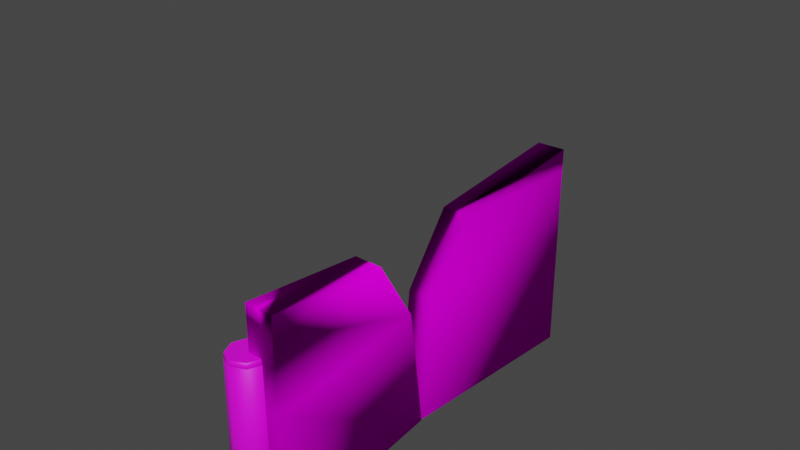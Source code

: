 # Source: gate_door_BLD.blend  (saved by Blender 3.2.14; exported with 4.5.12 LTS)
import bpy
from mathutils import Matrix  # noqa: F401  (used for matrix-valued properties, if any)

bpy.ops.wm.read_factory_settings(use_empty=True)
scene = bpy.context.scene
scene.name = 'Scene'

# ---- collections
col_ebcastdoor = bpy.data.collections.new('EBCASTDOOR'); scene.collection.children.link(col_ebcastdoor)

# ---- images (referenced by path relative to the original .blend; pixels are not part of the script)
import os
ASSET_DIR = os.environ.get("B2B_ASSET_DIR", "")  # directory of the original .blend (textures are referenced by path, not embedded)
HERE = os.path.dirname(os.path.abspath(__file__))  # packed textures are extracted next to this script under _unpacked/

def load_image(name, relpath, width, height, colorspace="sRGB"):
    """Load a texture the original file referenced (path relative to the .blend, or extracted next to this script)."""
    p = next((c for c in (os.path.join(HERE, relpath), os.path.join(ASSET_DIR, relpath)) if relpath and os.path.exists(c)), "")
    if p:
        img = bpy.data.images.load(p, check_existing=True)
        img.name = name
    else:  # same state as the original file: an image datablock whose file is absent (Cycles renders it pink)
        img = bpy.data.images.new(name, width, height)
        img.source = "FILE"
        img.filepath = "//" + (relpath or name)
    img.colorspace_settings.name = colorspace
    return img
img_ebcastdoor_tga_001 = load_image('ebcastdoor.tga.001', 'ebcastdoor.tga', 1024, 1024, 'sRGB')
img_ebrivcast_tga = load_image('ebrivcast.tga', 'ebrivcast.tga', 1024, 1024, 'sRGB')

# ---- materials (node trees are filled in below, after node groups)
mat_door = bpy.data.materials.new('DOOR')
mat_door.use_transparent_shadow = False
mat_material = bpy.data.materials.new('Material')
mat_material.use_transparent_shadow = False

# ---- material node trees
mat_door.use_nodes = True; mat_door.node_tree.nodes.clear()
_N = mat_door.node_tree.nodes; _L = mat_door.node_tree.links
n0 = _N.new('ShaderNodeOutputMaterial'); n0.name = 'Material Output'; n0.location = (300, 300)
n1 = _N.new('ShaderNodeBsdfPrincipled'); n1.name = 'Principled BSDF'; n1.location = (10, 300)
n1.distribution = 'GGX'
n1.subsurface_method = 'RANDOM_WALK_SKIN'
n1.inputs[3].default_value = 1.45
n1.inputs[13].default_value = 0.0
n1.inputs[27].default_value = (0.0, 0.0, 0.0, 1.0)
n1.inputs[28].default_value = 1.0
n2 = _N.new('ShaderNodeTexImage'); n2.name = 'Image Texture'; n2.location = (-280, 280)
n2.image = img_ebcastdoor_tga_001
_L.new(n1.outputs[0], n0.inputs[0])
_L.new(n2.outputs[0], n1.inputs[0])
n0.is_active_output = True
mat_material.use_nodes = True; mat_material.node_tree.nodes.clear()
_N = mat_material.node_tree.nodes; _L = mat_material.node_tree.links
n0 = _N.new('ShaderNodeBsdfPrincipled'); n0.name = 'Principled BSDF'; n0.location = (10, 300)
n0.distribution = 'GGX'
n0.subsurface_method = 'RANDOM_WALK_SKIN'
n0.inputs[3].default_value = 1.45
n0.inputs[27].default_value = (0.0, 0.0, 0.0, 1.0)
n0.inputs[28].default_value = 1.0
n1 = _N.new('ShaderNodeOutputMaterial'); n1.name = 'Material Output'; n1.location = (300, 300)
n2 = _N.new('ShaderNodeTexImage'); n2.name = 'Image Texture'; n2.location = (-280, 280)
n2.image = img_ebrivcast_tga
_L.new(n0.outputs[0], n1.inputs[0])
_L.new(n2.outputs[0], n0.inputs[0])
n1.is_active_output = True

# ---- world
world_world = bpy.data.worlds.new('World'); scene.world = world_world
world_world.use_nodes = True; world_world.node_tree.nodes.clear()
_N = world_world.node_tree.nodes; _L = world_world.node_tree.links
n0 = _N.new('ShaderNodeOutputWorld'); n0.name = 'World Output'; n0.location = (300, 300)
n1 = _N.new('ShaderNodeBackground'); n1.name = 'Background'; n1.location = (10, 300)
n1.inputs[0].default_value = (0.05088, 0.05088, 0.05088, 1.0)
_L.new(n1.outputs[0], n0.inputs[0])
n0.is_active_output = True
world_world.color = (0.05088, 0.05088, 0.05088)
world_world.use_sun_shadow = False
world_world.sun_shadow_jitter_overblur = 0.0

# ---- meshes
me_doorl = bpy.data.meshes.new('DOORL')
me_doorl.from_pydata([(4.246, 0.05704, -0.001177), (0.3358, 57.74, -0.001177), (8.679, 58.01, -0.001177), (-4.097, -0.2124, -0.001177), (4.123, 4.708, 36.45), (8.679, 58.01, 36.45), (8.679, 58.01, 56.77), (0.3358, 57.74, 56.77), (0.3358, 57.74, 36.45), (-4.22, 4.438, 36.45), (-3.121, 17.66, 56.77), (8.678, 58.04, 63.45), (5.222, 17.93, 56.77), (0.335, 57.77, 63.45), (8.548, 57.8, 21.8), (9.304, 57.78, 21.74), (9.877, 57.76, 21.79)], [], [(3, 1, 0), (0, 1, 2), (2, 5, 0), (0, 5, 4), (1, 8, 2), (2, 8, 5), (3, 9, 1), (1, 9, 8), (0, 4, 3), (3, 4, 9), (5, 6, 4), (4, 6, 12), (12, 6, 11), (8, 7, 5), (5, 7, 6), (11, 6, 13), (13, 6, 7), (9, 10, 8), (8, 10, 7), (7, 10, 13), (4, 12, 9), (9, 12, 10), (12, 11, 10), (10, 11, 13), (16, 14, 15)])
me_doorl.polygons.foreach_set('use_smooth', [True] * 25)
_uv = me_doorl.uv_layers.new(name='UVMap')
_uv.uv.foreach_set('vector', [0.02575, 0.0122, 0.03008, 0.3964, 0.1072, 0.0186, 0.1072, 0.0186, 0.03008, 0.3964, 0.1116, 0.4028, 0.9889, 0.01537, 0.9889, 0.577, 0.2638, 0.01537, 0.2638, 0.01537, 0.9889, 0.577, 0.3208, 0.5751, 0.02411, 0.4252, 0.0279, 0.7493, 0.106, 0.4247, 0.106, 0.4247, 0.0279, 0.7493, 0.1098, 0.7487, 0.2638, 0.01537, 0.3208, 0.5751, 0.9889, 0.01537, 0.9889, 0.01537, 0.3208, 0.5751, 0.9889, 0.577, 0.1605, 0.4837, 0.1643, 0.8078, 0.2424, 0.4831, 0.2424, 0.4831, 0.1643, 0.8078, 0.2462, 0.8072, 0.9889, 0.577, 0.9889, 0.8902, 0.3208, 0.5751, 0.3208, 0.5751, 0.9889, 0.8902, 0.4837, 0.7964, 0.4837, 0.7964, 0.9889, 0.8902, 0.9893, 0.9931, 0.0279, 0.7493, 0.03002, 0.93, 0.1098, 0.7487, 0.1098, 0.7487, 0.03002, 0.93, 0.112, 0.9295, 0.1126, 0.9888, 0.112, 0.9295, 0.03072, 0.9894, 0.03072, 0.9894, 0.112, 0.9295, 0.03002, 0.93, 0.3208, 0.5751, 0.4837, 0.7964, 0.9889, 0.577, 0.9889, 0.577, 0.4837, 0.7964, 0.9889, 0.8902, 0.9889, 0.8902, 0.4837, 0.7964, 0.9893, 0.9931, 0.1643, 0.8078, 0.1522, 0.9886, 0.2462, 0.8072, 0.2462, 0.8072, 0.1522, 0.9886, 0.2341, 0.988, 0.1576, 0.1881, 0.1577, 0.4542, 0.2389, 0.1805, 0.2389, 0.1805, 0.1577, 0.4542, 0.239, 0.4467, 0.5013, 1.0, 0.4983, 0.0, 0.5, 0.5686])
me_doorl.materials.append(mat_door)
me_doorl.update()
me_doorl.normals_split_custom_set([tuple(v) for v in zip(*[iter([-0.5838, -0.6075, -0.5386, -0.5612, 0.5843, -0.5862, 0.5518, -0.6275, -0.5493, 0.5518, -0.6275, -0.5493, -0.5612, 0.5843, -0.5862, 0.5927, 0.5671, -0.5719, 0.5927, 0.5671, -0.5719, 0.8745, 0.3754, -0.3071, 0.5518, -0.6275, -0.5493, 0.5518, -0.6275, -0.5493, 0.8745, 0.3754, -0.3071, 0.6288, -0.7643, -0.143, -0.5612, 0.5843, -0.5862, -0.5903, 0.7155, -0.3735, 0.5927, 0.5671, -0.5719, 0.5927, 0.5671, -0.5719, -0.5903, 0.7155, -0.3735, 0.8745, 0.3754, -0.3071, -0.5838, -0.6075, -0.5386, -0.9224, -0.3852, -0.02848, -0.5612, 0.5843, -0.5862, -0.5612, 0.5843, -0.5862, -0.9224, -0.3852, -0.02848, -0.5903, 0.7155, -0.3735, 0.5518, -0.6275, -0.5493, 0.6288, -0.7643, -0.143, -0.5838, -0.6075, -0.5386, -0.5838, -0.6075, -0.5386, 0.6288, -0.7643, -0.143, -0.9224, -0.3852, -0.02848, 0.8745, 0.3754, -0.3071, 0.8512, -0.2721, -0.4488, 0.6288, -0.7643, -0.143, 0.6288, -0.7643, -0.143, 0.8512, -0.2721, -0.4488, 0.4543, -0.8594, -0.2344, 0.4543, -0.8594, -0.2344, 0.8512, -0.2721, -0.4488, 0.5469, 0.401, -0.7349, -0.5903, 0.7155, -0.3735, -0.3019, 0.6347, -0.7114, 0.8745, 0.3754, -0.3071, 0.8745, 0.3754, -0.3071, -0.3019, 0.6347, -0.7114, 0.8512, -0.2721, -0.4488, 0.5469, 0.401, -0.7349, 0.8512, -0.2721, -0.4488, -0.4347, 0.5872, 0.6828, -0.4347, 0.5872, 0.6828, 0.8512, -0.2721, -0.4488, -0.3019, 0.6347, -0.7114, -0.9224, -0.3852, -0.02848, -0.7438, 0.6, 0.2946, -0.5903, 0.7155, -0.3735, -0.5903, 0.7155, -0.3735, -0.7438, 0.6, 0.2946, -0.3019, 0.6347, -0.7114, -0.3019, 0.6347, -0.7114, -0.7438, 0.6, 0.2946, -0.4347, 0.5872, 0.6828, 0.6288, -0.7643, -0.143, 0.4543, -0.8594, -0.2344, -0.9224, -0.3852, -0.02848, -0.9224, -0.3852, -0.02848, 0.4543, -0.8594, -0.2344, -0.7438, 0.6, 0.2946, 0.4543, -0.8594, -0.2344, 0.5469, 0.401, -0.7349, -0.7438, 0.6, 0.2946, -0.7438, 0.6, 0.2946, 0.5469, 0.401, -0.7349, -0.4347, 0.5872, 0.6828, -0.04302, -0.8276, -0.5597, -0.03644, -0.9057, -0.4223, -0.03097, -0.9995, 0.002017])] * 3)])
me_doorr = bpy.data.meshes.new('DOORR')
me_doorr.from_pydata([(0.7166, -58.25, -0.003507), (9.06, -58.48, 36.44), (9.06, -58.48, -0.003506), (0.7166, -58.25, 36.44), (-3.973, -0.3273, -0.003508), (4.269, -5.203, 36.44), (4.371, -0.5515, -0.003507), (9.06, -58.48, 56.77), (0.7166, -58.25, 56.77), (-4.075, -4.979, 36.44), (0.7159, -58.28, 63.45), (-2.918, -18.2, 56.77), (9.06, -58.51, 63.45), (5.426, -18.42, 56.77)], [], [(2, 0, 6), (6, 0, 4), (5, 1, 6), (6, 1, 2), (1, 3, 2), (2, 3, 0), (3, 9, 0), (0, 9, 4), (9, 5, 4), (4, 5, 6), (1, 5, 7), (7, 5, 13), (7, 13, 12), (3, 1, 8), (8, 1, 7), (8, 7, 10), (10, 7, 12), (9, 3, 11), (11, 3, 8), (11, 8, 10), (11, 13, 9), (9, 13, 5), (10, 12, 11), (11, 12, 13)])
me_doorr.polygons.foreach_set('use_smooth', [True] * 24)
_uv = me_doorr.uv_layers.new(name='UVMap')
_uv.uv.foreach_set('vector', [0.1116, 0.4028, 0.03008, 0.3964, 0.1072, 0.0186, 0.1072, 0.0186, 0.03008, 0.3964, 0.02575, 0.0122, 0.3208, 0.5751, 0.9889, 0.577, 0.2638, 0.01537, 0.2638, 0.01537, 0.9889, 0.577, 0.9889, 0.01537, 0.1098, 0.7487, 0.0279, 0.7493, 0.106, 0.4247, 0.106, 0.4247, 0.0279, 0.7493, 0.02411, 0.4252, 0.9889, 0.577, 0.3208, 0.5751, 0.9889, 0.01537, 0.9889, 0.01537, 0.3208, 0.5751, 0.2638, 0.01537, 0.2462, 0.8072, 0.1643, 0.8078, 0.2424, 0.4831, 0.2424, 0.4831, 0.1643, 0.8078, 0.1605, 0.4837, 0.9889, 0.577, 0.3208, 0.5751, 0.9889, 0.8902, 0.9889, 0.8902, 0.3208, 0.5751, 0.4837, 0.7964, 0.9889, 0.8902, 0.4837, 0.7964, 0.9893, 0.9931, 0.0279, 0.7493, 0.1098, 0.7487, 0.03002, 0.93, 0.03002, 0.93, 0.1098, 0.7487, 0.112, 0.9295, 0.03002, 0.93, 0.112, 0.9295, 0.03072, 0.9894, 0.03072, 0.9894, 0.112, 0.9295, 0.1126, 0.9888, 0.3208, 0.5751, 0.9889, 0.577, 0.4837, 0.7964, 0.4837, 0.7964, 0.9889, 0.577, 0.9889, 0.8902, 0.4837, 0.7964, 0.9889, 0.8902, 0.9893, 0.9931, 0.2341, 0.988, 0.1522, 0.9886, 0.2462, 0.8072, 0.2462, 0.8072, 0.1522, 0.9886, 0.1643, 0.8078, 0.239, 0.4467, 0.1577, 0.4542, 0.2389, 0.1805, 0.2389, 0.1805, 0.1577, 0.4542, 0.1576, 0.1881])
me_doorr.materials.append(mat_door)
me_doorr.update()
me_doorr.normals_split_custom_set([tuple(v) for v in zip(*[iter([0.5955, -0.5642, -0.5719, -0.5583, -0.5871, -0.5862, 0.5553, 0.6243, -0.5495, 0.5553, 0.6243, -0.5495, -0.5583, -0.5871, -0.5862, -0.5868, 0.6046, -0.5387, 0.8556, 0.4019, 0.3263, 0.8764, -0.3711, -0.307, 0.5553, 0.6243, -0.5495, 0.5553, 0.6243, -0.5495, 0.8764, -0.3711, -0.307, 0.5955, -0.5642, -0.5719, 0.8764, -0.3711, -0.307, -0.5868, -0.7184, -0.3736, 0.5955, -0.5642, -0.5719, 0.5955, -0.5642, -0.5719, -0.5868, -0.7184, -0.3736, -0.5583, -0.5871, -0.5862, -0.5868, -0.7184, -0.3736, -0.9243, 0.3807, -0.0285, -0.5583, -0.5871, -0.5862, -0.5583, -0.5871, -0.5862, -0.9243, 0.3807, -0.0285, -0.5868, 0.6046, -0.5387, -0.9243, 0.3807, -0.0285, 0.8556, 0.4019, 0.3263, -0.5868, 0.6046, -0.5387, -0.5868, 0.6046, -0.5387, 0.8556, 0.4019, 0.3263, 0.5553, 0.6243, -0.5495, 0.8764, -0.3711, -0.307, 0.8556, 0.4019, 0.3263, 0.3143, -0.2945, -0.9025, 0.3143, -0.2945, -0.9025, 0.8556, 0.4019, 0.3263, 0.6268, -0.5254, 0.5754, 0.3143, -0.2945, -0.9025, 0.6268, -0.5254, 0.5754, 0.8272, 0.5111, -0.2335, -0.5868, -0.7184, -0.3736, 0.8764, -0.3711, -0.307, -0.4574, -0.4869, -0.7441, -0.4574, -0.4869, -0.7441, 0.8764, -0.3711, -0.307, 0.3143, -0.2945, -0.9025, -0.4574, -0.4869, -0.7441, 0.3143, -0.2945, -0.9025, -0.6044, -0.5986, 0.5258, -0.6044, -0.5986, 0.5258, 0.3143, -0.2945, -0.9025, 0.8272, 0.5111, -0.2335, -0.9243, 0.3807, -0.0285, -0.5868, -0.7184, -0.3736, -0.5042, 0.801, -0.3228, -0.5042, 0.801, -0.3228, -0.5868, -0.7184, -0.3736, -0.4574, -0.4869, -0.7441, -0.5042, 0.801, -0.3228, -0.4574, -0.4869, -0.7441, -0.6044, -0.5986, 0.5258, -0.5042, 0.801, -0.3228, 0.6268, -0.5254, 0.5754, -0.9243, 0.3807, -0.0285, -0.9243, 0.3807, -0.0285, 0.6268, -0.5254, 0.5754, 0.8556, 0.4019, 0.3263, -0.6044, -0.5986, 0.5258, 0.8272, 0.5111, -0.2335, -0.5042, 0.801, -0.3228, -0.5042, 0.801, -0.3228, 0.8272, 0.5111, -0.2335, 0.6268, -0.5254, 0.5754])] * 3)])
me_gate_up_l = bpy.data.meshes.new('GATE_UP_L')
me_gate_up_l.from_pydata([(-3.775, -54.39, 50.38), (-5.533, -58.01, 48.89), (-5.272, -58.01, 50.38), (-3.959, -54.21, 48.89), (-0.1591, -52.89, 50.38), (-0.1591, -52.63, 48.89), (3.456, -54.39, 50.38), (3.641, -54.21, 48.89), (4.954, -58.01, 50.38), (5.215, -58.01, 48.89), (3.456, -61.62, 50.38), (3.641, -61.81, 48.89), (-0.1591, -63.12, 50.38), (-0.1591, -63.38, 48.89), (-3.775, -61.62, 50.38), (-3.959, -61.81, 48.89), (-5.272, -58.01, 50.38), (-5.533, -58.01, 48.89), (-3.959, -54.21, 48.89), (-5.975, -58.01, 11.45), (-5.533, -58.01, 48.89), (-4.272, -53.89, 11.45), (-0.1591, -52.63, 48.89), (-0.1591, -52.19, 11.45), (3.641, -54.21, 48.89), (3.954, -53.89, 11.45), (5.215, -58.01, 48.89), (5.657, -58.01, 11.45), (3.641, -61.81, 48.89), (3.954, -62.12, 11.45), (-0.1591, -63.38, 48.89), (-0.1591, -63.82, 11.45), (-3.959, -61.81, 48.89), (-4.272, -62.12, 11.45), (-5.533, -58.01, 48.89), (-5.975, -58.01, 11.45), (-4.272, -53.89, 11.45), (-6.201, -58.01, 10.71), (-5.975, -58.01, 11.45), (-4.431, -53.73, 10.71), (-0.1591, -52.19, 11.45), (-0.1591, -51.96, 10.71), (3.954, -53.89, 11.45), (4.113, -53.73, 10.71), (5.657, -58.01, 11.45), (5.882, -58.01, 10.71), (3.954, -62.12, 11.45), (4.113, -62.28, 10.71), (-0.1591, -63.82, 11.45), (-0.1591, -64.05, 10.71), (-4.272, -62.12, 11.45), (-4.431, -62.28, 10.71), (-5.975, -58.01, 11.45), (-6.201, -58.01, 10.71), (-4.431, -53.73, 10.71), (-6.861, -58.01, 2.268), (-6.201, -58.01, 10.71), (-4.898, -53.27, 2.268), (-0.1591, -51.96, 10.71), (-0.1591, -51.3, 2.268), (4.113, -53.73, 10.71), (4.58, -53.27, 2.268), (5.882, -58.01, 10.71), (6.542, -58.01, 2.268), (4.113, -62.28, 10.71), (4.579, -62.74, 2.268), (-0.1591, -64.05, 10.71), (-0.1591, -64.71, 2.268), (-4.431, -62.28, 10.71), (-4.898, -62.74, 2.268), (-6.201, -58.01, 10.71), (-6.861, -58.01, 2.268), (-7.543, -58.01, 1.531), (-6.861, -58.01, 2.268), (-4.898, -53.27, 2.268), (-5.38, -63.23, 1.531), (-5.38, -63.23, 0.01274), (-0.1591, -65.39, 0.01274), (-7.543, -58.01, 0.01274), (-4.898, -62.74, 2.268), (-0.1591, -65.39, 1.531), (5.062, -63.23, 0.01274), (-0.1591, -64.71, 2.268), (5.062, -63.23, 1.531), (7.225, -58.01, 0.01274), (-5.38, -52.79, 1.531), (-0.1591, -51.3, 2.268), (-7.543, -58.01, 0.01274), (-7.543, -58.01, 1.531), (-5.38, -52.79, 0.01274), (-0.1591, -50.62, 1.531), (-0.1591, -50.62, 0.01274), (5.062, -52.79, 1.531), (5.062, -52.79, 0.01274), (7.225, -58.01, 1.531), (6.542, -58.01, 2.268), (4.579, -62.74, 2.268), (4.58, -53.27, 2.268), (-0.1591, -63.12, 50.38), (-0.1507, -57.99, 50.38), (-3.775, -61.62, 50.38), (3.456, -61.62, 50.38), (4.954, -58.01, 50.38), (3.456, -54.39, 50.38), (-0.1591, -52.89, 50.38), (-3.775, -54.39, 50.38), (-5.272, -58.01, 50.38), (-0.1591, -58.01, 0.01274), (-0.1591, -65.39, 0.01274), (-5.38, -63.23, 0.01274), (5.062, -63.23, 0.01274), (7.225, -58.01, 0.01274), (5.062, -52.79, 0.01274), (-0.1591, -50.62, 0.01274), (-5.38, -52.79, 0.01274), (-7.543, -58.01, 0.01274)], [], [(2, 0, 1), (1, 0, 3), (0, 4, 3), (3, 4, 5), (4, 6, 5), (5, 6, 7), (6, 8, 7), (7, 8, 9), (8, 10, 9), (9, 10, 11), (10, 12, 11), (11, 12, 13), (12, 14, 13), (13, 14, 15), (17, 15, 16), (16, 15, 14), (20, 18, 19), (19, 18, 21), (18, 22, 21), (21, 22, 23), (22, 24, 23), (23, 24, 25), (24, 26, 25), (25, 26, 27), (26, 28, 27), (27, 28, 29), (28, 30, 29), (29, 30, 31), (30, 32, 31), (31, 32, 33), (35, 33, 34), (34, 33, 32), (38, 36, 37), (37, 36, 39), (36, 40, 39), (39, 40, 41), (40, 42, 41), (41, 42, 43), (42, 44, 43), (43, 44, 45), (44, 46, 45), (45, 46, 47), (46, 48, 47), (47, 48, 49), (48, 50, 49), (49, 50, 51), (53, 51, 52), (52, 51, 50), (56, 54, 55), (55, 54, 57), (54, 58, 57), (57, 58, 59), (58, 60, 59), (59, 60, 61), (60, 62, 61), (61, 62, 63), (62, 64, 63), (63, 64, 65), (64, 66, 65), (65, 66, 67), (66, 68, 67), (67, 68, 69), (71, 69, 70), (70, 69, 68), (78, 76, 72), (72, 76, 75), (72, 75, 73), (73, 75, 79), (76, 77, 75), (75, 77, 80), (75, 80, 79), (79, 80, 82), (77, 81, 80), (80, 81, 83), (80, 83, 82), (82, 83, 96), (81, 84, 83), (83, 84, 94), (83, 94, 96), (96, 94, 95), (84, 93, 94), (94, 93, 92), (94, 92, 95), (95, 92, 97), (93, 91, 92), (92, 91, 90), (92, 90, 97), (97, 90, 86), (91, 89, 90), (90, 89, 85), (90, 85, 86), (86, 85, 74), (85, 72, 74), (74, 72, 73), (88, 85, 87), (87, 85, 89), (100, 98, 99), (99, 98, 101), (99, 101, 102), (102, 103, 99), (99, 103, 104), (99, 104, 105), (105, 106, 99), (99, 106, 100), (109, 107, 108), (108, 107, 110), (110, 107, 111), (111, 107, 112), (112, 107, 113), (113, 107, 114), (114, 107, 115), (115, 107, 109)])
me_gate_up_l.polygons.foreach_set('use_smooth', [True] * 112)
_uv = me_gate_up_l.uv_layers.new(name='UVMap')
_uv.uv.foreach_set('vector', [0.2089, 0.6843, 0.2338, 0.6843, 0.2089, 0.6754, 0.2089, 0.6754, 0.2338, 0.6843, 0.2338, 0.6754, 0.2338, 0.6843, 0.2587, 0.6843, 0.2338, 0.6754, 0.2338, 0.6754, 0.2587, 0.6843, 0.2588, 0.6754, 0.2587, 0.6843, 0.2834, 0.6843, 0.2588, 0.6754, 0.2588, 0.6754, 0.2834, 0.6843, 0.2831, 0.6754, 0.2834, 0.6843, 0.2585, 0.6843, 0.2831, 0.6754, 0.2831, 0.6754, 0.2585, 0.6843, 0.2581, 0.6754, 0.2585, 0.6843, 0.2336, 0.6843, 0.2581, 0.6754, 0.2581, 0.6754, 0.2336, 0.6843, 0.2331, 0.6754, 0.2336, 0.6843, 0.2087, 0.6843, 0.2331, 0.6754, 0.2331, 0.6754, 0.2087, 0.6843, 0.2082, 0.6754, 0.2087, 0.6843, 0.2336, 0.6843, 0.2082, 0.6754, 0.2082, 0.6754, 0.2336, 0.6843, 0.2331, 0.6754, 0.2581, 0.6754, 0.2331, 0.6754, 0.2585, 0.6843, 0.2585, 0.6843, 0.2331, 0.6754, 0.2336, 0.6843, 0.3139, 0.6718, 0.2792, 0.6725, 0.311, 0.4964, 0.311, 0.4964, 0.2792, 0.6725, 0.2768, 0.4964, 0.2792, 0.6725, 0.2445, 0.6725, 0.2768, 0.4964, 0.2768, 0.4964, 0.2445, 0.6725, 0.2421, 0.4964, 0.2445, 0.6725, 0.2101, 0.6725, 0.2421, 0.4964, 0.2421, 0.4964, 0.2101, 0.6725, 0.2075, 0.4964, 0.2101, 0.6725, 0.2445, 0.6725, 0.2075, 0.4964, 0.2075, 0.4964, 0.2445, 0.6725, 0.2421, 0.4964, 0.2445, 0.6725, 0.2792, 0.6725, 0.2421, 0.4964, 0.2421, 0.4964, 0.2792, 0.6725, 0.2768, 0.4964, 0.2792, 0.6725, 0.3139, 0.6718, 0.2768, 0.4964, 0.2768, 0.4964, 0.3139, 0.6718, 0.311, 0.4964, 0.3139, 0.6718, 0.2792, 0.6725, 0.311, 0.4964, 0.311, 0.4964, 0.2792, 0.6725, 0.2768, 0.4964, 0.2421, 0.4964, 0.2768, 0.4964, 0.2445, 0.6725, 0.2445, 0.6725, 0.2768, 0.4964, 0.2792, 0.6725, 0.2076, 0.4967, 0.243, 0.4967, 0.2078, 0.4885, 0.2078, 0.4885, 0.243, 0.4967, 0.2432, 0.4885, 0.243, 0.4967, 0.2784, 0.4967, 0.2432, 0.4885, 0.2432, 0.4885, 0.2784, 0.4967, 0.2786, 0.4885, 0.2784, 0.4967, 0.3128, 0.4967, 0.2786, 0.4885, 0.2786, 0.4885, 0.3128, 0.4967, 0.313, 0.4885, 0.3128, 0.4967, 0.2774, 0.4967, 0.313, 0.4885, 0.313, 0.4885, 0.2774, 0.4967, 0.2776, 0.4885, 0.2774, 0.4967, 0.242, 0.4967, 0.2776, 0.4885, 0.2776, 0.4885, 0.242, 0.4967, 0.2422, 0.4885, 0.242, 0.4967, 0.2066, 0.4967, 0.2422, 0.4885, 0.2422, 0.4885, 0.2066, 0.4967, 0.2068, 0.4885, 0.2066, 0.4967, 0.242, 0.4967, 0.2068, 0.4885, 0.2068, 0.4885, 0.242, 0.4967, 0.2422, 0.4885, 0.2776, 0.4885, 0.2422, 0.4885, 0.2774, 0.4967, 0.2774, 0.4967, 0.2422, 0.4885, 0.242, 0.4967, 0.3102, 0.4882, 0.2755, 0.4889, 0.3106, 0.4398, 0.3106, 0.4398, 0.2755, 0.4889, 0.2764, 0.4398, 0.2755, 0.4889, 0.2408, 0.4889, 0.2764, 0.4398, 0.2764, 0.4398, 0.2408, 0.4889, 0.2417, 0.4398, 0.2408, 0.4889, 0.2064, 0.4889, 0.2417, 0.4398, 0.2417, 0.4398, 0.2064, 0.4889, 0.2072, 0.4398, 0.2064, 0.4889, 0.2408, 0.4889, 0.2072, 0.4398, 0.2072, 0.4398, 0.2408, 0.4889, 0.2417, 0.4398, 0.2408, 0.4889, 0.2755, 0.4889, 0.2417, 0.4398, 0.2417, 0.4398, 0.2755, 0.4889, 0.2764, 0.4398, 0.2755, 0.4889, 0.3102, 0.4882, 0.2764, 0.4398, 0.2764, 0.4398, 0.3102, 0.4882, 0.3106, 0.4398, 0.3102, 0.4882, 0.2755, 0.4889, 0.3106, 0.4398, 0.3106, 0.4398, 0.2755, 0.4889, 0.2764, 0.4398, 0.2417, 0.4398, 0.2764, 0.4398, 0.2408, 0.4889, 0.2408, 0.4889, 0.2764, 0.4398, 0.2755, 0.4889, 0.2763, 0.411, 0.2413, 0.411, 0.276, 0.4183, 0.276, 0.4183, 0.2413, 0.411, 0.2409, 0.4183, 0.276, 0.4183, 0.2409, 0.4183, 0.276, 0.4396, 0.276, 0.4396, 0.2409, 0.4183, 0.2409, 0.4396, 0.2413, 0.411, 0.2062, 0.411, 0.2409, 0.4183, 0.2409, 0.4183, 0.2062, 0.411, 0.2058, 0.4183, 0.2409, 0.4183, 0.2058, 0.4183, 0.2409, 0.4396, 0.2409, 0.4396, 0.2058, 0.4183, 0.2067, 0.4396, 0.2062, 0.411, 0.2412, 0.411, 0.2058, 0.4183, 0.2058, 0.4183, 0.2412, 0.411, 0.2409, 0.4183, 0.2058, 0.4183, 0.2409, 0.4183, 0.2067, 0.4396, 0.2067, 0.4396, 0.2409, 0.4183, 0.2409, 0.4396, 0.2412, 0.411, 0.2762, 0.411, 0.2409, 0.4183, 0.2409, 0.4183, 0.2762, 0.411, 0.276, 0.4183, 0.2409, 0.4183, 0.276, 0.4183, 0.2409, 0.4396, 0.2409, 0.4396, 0.276, 0.4183, 0.276, 0.4396, 0.2762, 0.411, 0.3112, 0.411, 0.276, 0.4183, 0.276, 0.4183, 0.3112, 0.411, 0.3111, 0.4183, 0.276, 0.4183, 0.3111, 0.4183, 0.276, 0.4396, 0.276, 0.4396, 0.3111, 0.4183, 0.3111, 0.4396, 0.3112, 0.411, 0.2765, 0.411, 0.3111, 0.4183, 0.3111, 0.4183, 0.2765, 0.411, 0.276, 0.4183, 0.3111, 0.4183, 0.276, 0.4183, 0.3111, 0.4396, 0.3111, 0.4396, 0.276, 0.4183, 0.276, 0.4396, 0.2765, 0.411, 0.2415, 0.411, 0.276, 0.4183, 0.276, 0.4183, 0.2415, 0.411, 0.2409, 0.4183, 0.276, 0.4183, 0.2409, 0.4183, 0.276, 0.4396, 0.276, 0.4396, 0.2409, 0.4183, 0.2409, 0.4396, 0.2409, 0.4183, 0.276, 0.4183, 0.2409, 0.4396, 0.2409, 0.4396, 0.276, 0.4183, 0.276, 0.4396, 0.2058, 0.4183, 0.2409, 0.4183, 0.2065, 0.411, 0.2065, 0.411, 0.2409, 0.4183, 0.2415, 0.411, 0.3102, 0.4882, 0.2636, 0.4961, 0.291, 0.4599, 0.291, 0.4599, 0.2636, 0.4961, 0.3102, 0.4882, 0.291, 0.4599, 0.3102, 0.4882, 0.2636, 0.4961, 0.2636, 0.4961, 0.3102, 0.4882, 0.291, 0.4599, 0.291, 0.4599, 0.3102, 0.4882, 0.2636, 0.4961, 0.291, 0.4599, 0.2636, 0.4961, 0.3102, 0.4882, 0.3102, 0.4882, 0.2636, 0.4961, 0.291, 0.4599, 0.291, 0.4599, 0.2636, 0.4961, 0.3102, 0.4882, -0.526, -0.5778, -0.5855, -0.4341, -0.645, -0.5783, -0.645, -0.5783, -0.5855, -0.4341, -0.5265, -0.5789, -0.5265, -0.5789, -0.5855, -0.4341, -0.6455, -0.5789, -0.6455, -0.5789, -0.5855, -0.4341, -0.5266, -0.5789, -0.5266, -0.5789, -0.5855, -0.4341, -0.6451, -0.5783, -0.6451, -0.5783, -0.5855, -0.4341, -0.5261, -0.5777, -0.5261, -0.5777, -0.5855, -0.4341, -0.645, -0.5778, -0.645, -0.5778, -0.5855, -0.4341, -0.526, -0.5778])
me_gate_up_l.materials.append(mat_material)
me_gate_up_l.update()
me_gate_up_l.normals_split_custom_set([tuple(v) for v in zip(*[iter([-0.912, 0.3778, 0.1598, -0.5852, 0.5835, 0.5632, -0.912, 0.3778, 0.1598, -0.912, 0.3778, 0.1598, -0.5852, 0.5835, 0.5632, -0.7004, 0.6696, -0.2471, -0.5852, 0.5835, 0.5632, -0.001191, 0.8264, 0.5632, -0.7004, 0.6696, -0.2471, -0.7004, 0.6696, -0.2471, -0.001191, 0.8264, 0.5632, -0.02183, 0.9687, -0.2471, -0.001191, 0.8264, 0.5632, 0.5835, 0.5852, 0.5632, -0.02183, 0.9687, -0.2471, -0.02183, 0.9687, -0.2471, 0.5835, 0.5852, 0.5632, 0.6696, 0.7004, -0.2471, 0.5835, 0.5852, 0.5632, 0.8264, 0.00119, 0.5631, 0.6696, 0.7004, -0.2471, 0.6696, 0.7004, -0.2471, 0.8264, 0.00119, 0.5631, 0.9687, 0.02183, -0.2471, 0.8264, 0.00119, 0.5631, 0.5852, -0.5835, 0.5632, 0.9687, 0.02183, -0.2471, 0.9687, 0.02183, -0.2471, 0.5852, -0.5835, 0.5632, 0.7004, -0.6696, -0.2471, 0.5852, -0.5835, 0.5632, 0.001192, -0.8264, 0.5632, 0.7004, -0.6696, -0.2471, 0.7004, -0.6696, -0.2471, 0.001192, -0.8264, 0.5632, 0.02183, -0.9687, -0.2471, 0.001192, -0.8264, 0.5632, -0.5835, -0.5852, 0.5631, 0.02183, -0.9687, -0.2471, 0.02183, -0.9687, -0.2471, -0.5835, -0.5852, 0.5631, -0.6696, -0.7004, -0.2471, -0.912, -0.3778, 0.1598, -0.6696, -0.7004, -0.2471, -0.912, -0.3778, 0.1598, -0.912, -0.3778, 0.1598, -0.6696, -0.7004, -0.2471, -0.5835, -0.5852, 0.5631, -0.9238, 0.3827, 0.01091, -0.5833, 0.6866, 0.434, -0.9238, 0.3827, 0.01091, -0.9238, 0.3827, 0.01091, -0.5833, 0.6866, 0.434, -0.6962, 0.588, -0.4118, -0.5833, 0.6866, 0.434, 0.07303, 0.898, 0.434, -0.6962, 0.588, -0.4118, -0.6962, 0.588, -0.4118, 0.07303, 0.898, 0.434, -0.07655, 0.908, -0.4118, 0.07303, 0.898, 0.434, 0.6866, 0.5833, 0.434, -0.07655, 0.908, -0.4118, -0.07655, 0.908, -0.4118, 0.6866, 0.5833, 0.434, 0.588, 0.6962, -0.4118, 0.6866, 0.5833, 0.434, 0.898, -0.07303, 0.434, 0.588, 0.6962, -0.4118, 0.588, 0.6962, -0.4118, 0.898, -0.07303, 0.434, 0.908, 0.07654, -0.4118, 0.898, -0.07303, 0.434, 0.5833, -0.6866, 0.434, 0.908, 0.07654, -0.4118, 0.908, 0.07654, -0.4118, 0.5833, -0.6866, 0.434, 0.6962, -0.588, -0.4118, 0.5833, -0.6866, 0.434, -0.07303, -0.898, 0.434, 0.6962, -0.588, -0.4118, 0.6962, -0.588, -0.4118, -0.07303, -0.898, 0.434, 0.07655, -0.908, -0.4118, -0.07303, -0.898, 0.434, -0.6866, -0.5833, 0.434, 0.07655, -0.908, -0.4118, 0.07655, -0.908, -0.4118, -0.6866, -0.5833, 0.434, -0.588, -0.6962, -0.4118, -0.9238, -0.3827, 0.01091, -0.588, -0.6962, -0.4118, -0.9238, -0.3827, 0.01091, -0.9238, -0.3827, 0.01091, -0.588, -0.6962, -0.4118, -0.6866, -0.5833, 0.434, -0.8902, 0.3687, 0.2676, -0.5433, 0.5356, 0.6465, -0.8902, 0.3687, 0.2676, -0.8902, 0.3687, 0.2676, -0.5433, 0.5356, 0.6465, -0.7162, 0.6879, -0.1176, -0.5433, 0.5356, 0.6465, -0.005451, 0.7629, 0.6465, -0.7162, 0.6879, -0.1176, -0.7162, 0.6879, -0.1176, -0.005451, 0.7629, 0.6465, -0.02002, 0.9929, -0.1176, -0.005451, 0.7629, 0.6465, 0.5356, 0.5433, 0.6465, -0.02002, 0.9929, -0.1176, -0.02002, 0.9929, -0.1176, 0.5356, 0.5433, 0.6465, 0.6879, 0.7162, -0.1176, 0.5356, 0.5433, 0.6465, 0.7629, 0.005451, 0.6465, 0.6879, 0.7162, -0.1176, 0.6879, 0.7162, -0.1176, 0.7629, 0.005451, 0.6465, 0.9929, 0.02007, -0.1176, 0.7629, 0.005451, 0.6465, 0.5433, -0.5356, 0.6465, 0.9929, 0.02007, -0.1176, 0.9929, 0.02007, -0.1176, 0.5433, -0.5356, 0.6465, 0.7162, -0.6879, -0.1176, 0.5433, -0.5356, 0.6465, 0.005452, -0.7629, 0.6465, 0.7162, -0.6879, -0.1176, 0.7162, -0.6879, -0.1176, 0.005452, -0.7629, 0.6465, 0.02007, -0.9929, -0.1176, 0.005452, -0.7629, 0.6465, -0.5356, -0.5433, 0.6465, 0.02007, -0.9929, -0.1176, 0.02007, -0.9929, -0.1176, -0.5356, -0.5433, 0.6465, -0.6879, -0.7162, -0.1176, -0.8902, -0.3687, 0.2676, -0.6879, -0.7162, -0.1176, -0.8902, -0.3687, 0.2676, -0.8902, -0.3687, 0.2676, -0.6879, -0.7162, -0.1176, -0.5356, -0.5433, 0.6465, -0.9215, 0.3817, 0.07207, -0.5711, 0.6497, 0.5016, -0.9215, 0.3817, 0.07207, -0.9215, 0.3817, 0.07207, -0.5711, 0.6497, 0.5016, -0.704, 0.6129, -0.3589, -0.5711, 0.6497, 0.5016, 0.05559, 0.8633, 0.5016, -0.704, 0.6129, -0.3589, -0.704, 0.6129, -0.3589, 0.05559, 0.8633, 0.5016, -0.06444, 0.9311, -0.3589, 0.05559, 0.8633, 0.5016, 0.6497, 0.5711, 0.5016, -0.06444, 0.9311, -0.3589, -0.06444, 0.9311, -0.3589, 0.6497, 0.5711, 0.5016, 0.6128, 0.704, -0.3589, 0.6497, 0.5711, 0.5016, 0.8633, -0.05559, 0.5016, 0.6128, 0.704, -0.3589, 0.6128, 0.704, -0.3589, 0.8633, -0.05559, 0.5016, 0.9311, 0.06444, -0.3589, 0.8633, -0.05559, 0.5016, 0.5711, -0.6497, 0.5016, 0.9311, 0.06444, -0.3589, 0.9311, 0.06444, -0.3589, 0.5711, -0.6497, 0.5016, 0.704, -0.6129, -0.3589, 0.5711, -0.6497, 0.5016, -0.05559, -0.8633, 0.5016, 0.704, -0.6129, -0.3589, 0.704, -0.6129, -0.3589, -0.05559, -0.8633, 0.5016, 0.06444, -0.9311, -0.3589, -0.05559, -0.8633, 0.5016, -0.6497, -0.5711, 0.5016, 0.06444, -0.9311, -0.3589, 0.06444, -0.9311, -0.3589, -0.6497, -0.5711, 0.5016, -0.6129, -0.704, -0.3589, -0.9215, -0.3817, 0.07207, -0.6129, -0.704, -0.3589, -0.9215, -0.3817, 0.07207, -0.9215, -0.3817, 0.07207, -0.6129, -0.704, -0.3589, -0.6497, -0.5711, 0.5016, -0.9239, -0.3827, 0.0, -0.6188, -0.645, -0.4485, -0.9507, 0.2938, 0.09901, -0.9507, 0.2938, 0.09901, -0.6188, -0.645, -0.4485, -0.9311, -0.1041, 0.3496, -0.9507, 0.2938, 0.09901, -0.9311, -0.1041, 0.3496, -0.469, -0.004225, 0.8832, -0.469, -0.004225, 0.8832, -0.9311, -0.1041, 0.3496, -0.3287, -0.3346, 0.8832, -0.6188, -0.645, -0.4485, 0.01849, -0.8936, -0.4485, -0.9311, -0.1041, 0.3496, -0.9311, -0.1041, 0.3496, 0.01849, -0.8936, -0.4485, -0.5848, -0.732, 0.3496, -0.9311, -0.1041, 0.3496, -0.5848, -0.732, 0.3496, -0.3287, -0.3346, 0.8832, -0.3287, -0.3346, 0.8832, -0.5848, -0.732, 0.3496, 0.004225, -0.469, 0.8832, 0.01849, -0.8936, -0.4485, 0.645, -0.6188, -0.4485, -0.5848, -0.732, 0.3496, -0.5848, -0.732, 0.3496, 0.645, -0.6188, -0.4485, 0.1041, -0.9311, 0.3496, -0.5848, -0.732, 0.3496, 0.1041, -0.9311, 0.3496, 0.004225, -0.469, 0.8832, 0.004225, -0.469, 0.8832, 0.1041, -0.9311, 0.3496, 0.3346, -0.3287, 0.8832, 0.645, -0.6188, -0.4485, 0.8936, 0.01853, -0.4485, 0.1041, -0.9311, 0.3496, 0.1041, -0.9311, 0.3496, 0.8936, 0.01853, -0.4485, 0.732, -0.5848, 0.3496, 0.1041, -0.9311, 0.3496, 0.732, -0.5848, 0.3496, 0.3346, -0.3287, 0.8832, 0.3346, -0.3287, 0.8832, 0.732, -0.5848, 0.3496, 0.469, 0.004225, 0.8832, 0.8936, 0.01853, -0.4485, 0.6188, 0.645, -0.4485, 0.732, -0.5848, 0.3496, 0.732, -0.5848, 0.3496, 0.6188, 0.645, -0.4485, 0.9311, 0.1041, 0.3496, 0.732, -0.5848, 0.3496, 0.9311, 0.1041, 0.3496, 0.469, 0.004225, 0.8832, 0.469, 0.004225, 0.8832, 0.9311, 0.1041, 0.3496, 0.3287, 0.3346, 0.8832, 0.6188, 0.645, -0.4485, -0.01853, 0.8936, -0.4485, 0.9311, 0.1041, 0.3496, 0.9311, 0.1041, 0.3496, -0.01853, 0.8936, -0.4485, 0.5848, 0.732, 0.3496, 0.9311, 0.1041, 0.3496, 0.5848, 0.732, 0.3496, 0.3287, 0.3346, 0.8832, 0.3287, 0.3346, 0.8832, 0.5848, 0.732, 0.3496, -0.004224, 0.469, 0.8832, -0.01853, 0.8936, -0.4485, -0.645, 0.6188, -0.4485, 0.5848, 0.732, 0.3496, 0.5848, 0.732, 0.3496, -0.645, 0.6188, -0.4485, -0.9309, 0.1052, 0.3497, 0.5848, 0.732, 0.3496, -0.9309, 0.1052, 0.3497, -0.004224, 0.469, 0.8832, -0.004224, 0.469, 0.8832, -0.9309, 0.1052, 0.3497, -0.3346, 0.3287, 0.8832, -0.9309, 0.1052, 0.3497, -0.9507, 0.2938, 0.09901, -0.3346, 0.3287, 0.8832, -0.3346, 0.3287, 0.8832, -0.9507, 0.2938, 0.09901, -0.469, -0.004225, 0.8832, -0.9239, 0.3827, 0.0, -0.9309, 0.1052, 0.3497, -0.9239, 0.3827, 0.0, -0.9239, 0.3827, 0.0, -0.9309, 0.1052, 0.3497, -0.645, 0.6188, -0.4485, 0.0001218, 0.0001221, 1.0, 4.628e-07, 0.0001727, 1.0, -3.791e-07, -4.491e-07, 1.0, -3.791e-07, -4.491e-07, 1.0, 4.628e-07, 0.0001727, 1.0, -0.0001225, 0.0001224, 1.0, -3.791e-07, -4.491e-07, 1.0, -0.0001225, 0.0001224, 1.0, -0.0001736, 7.278e-08, 1.0, -0.0001736, 7.278e-08, 1.0, -0.0001221, -0.0001227, 1.0, -3.791e-07, -4.491e-07, 1.0, -3.791e-07, -4.491e-07, 1.0, -0.0001221, -0.0001227, 1.0, 4.642e-07, -0.0001735, 1.0, -3.791e-07, -4.491e-07, 1.0, 4.642e-07, -0.0001735, 1.0, 0.000122, -0.0001224, 1.0, 0.000122, -0.0001224, 1.0, 0.000172, 7.244e-08, 1.0, -3.791e-07, -4.491e-07, 1.0, -3.791e-07, -4.491e-07, 1.0, 0.000172, 7.244e-08, 1.0, 0.0001218, 0.0001221, 1.0, 0.0, 0.0, -1.0, 0.0, 0.0, -1.0, 0.0, 0.0, -1.0, 0.0, 0.0, -1.0, 0.0, 0.0, -1.0, 0.0, 0.0, -1.0, 0.0, 0.0, -1.0, 0.0, 0.0, -1.0, 0.0, 0.0, -1.0, 0.0, 0.0, -1.0, 0.0, 0.0, -1.0, 0.0, 0.0, -1.0, 0.0, 0.0, -1.0, 0.0, 0.0, -1.0, 0.0, 0.0, -1.0, 0.0, 0.0, -1.0, 0.0, 0.0, -1.0, 0.0, 0.0, -1.0, 0.0, 0.0, -1.0, 0.0, 0.0, -1.0, 0.0, 0.0, -1.0, 0.0, 0.0, -1.0, 0.0, 0.0, -1.0, 0.0, 0.0, -1.0])] * 3)])
me_gate_up_l_002 = bpy.data.meshes.new('GATE_UP_L.002')
me_gate_up_l_002.from_pydata([(-3.775, 62.09, 50.38), (-5.533, 58.48, 48.89), (-5.272, 58.48, 50.38), (-3.959, 62.28, 48.89), (-0.1591, 63.59, 50.38), (-0.1591, 63.85, 48.89), (3.456, 62.09, 50.38), (3.641, 62.28, 48.89), (4.954, 58.48, 50.38), (5.215, 58.48, 48.89), (3.456, 54.86, 50.38), (3.641, 54.68, 48.89), (-0.1591, 53.37, 50.38), (-0.1591, 53.1, 48.89), (-3.775, 54.86, 50.38), (-3.959, 54.68, 48.89), (-5.272, 58.48, 50.38), (-5.533, 58.48, 48.89), (-3.959, 62.28, 48.89), (-5.975, 58.48, 11.45), (-5.533, 58.48, 48.89), (-4.272, 62.59, 11.45), (-0.1591, 63.85, 48.89), (-0.1591, 64.29, 11.45), (3.641, 62.28, 48.89), (3.954, 62.59, 11.45), (5.215, 58.48, 48.89), (5.657, 58.48, 11.45), (3.641, 54.68, 48.89), (3.954, 54.37, 11.45), (-0.1591, 53.1, 48.89), (-0.1591, 52.66, 11.45), (-3.959, 54.68, 48.89), (-4.272, 54.37, 11.45), (-5.533, 58.48, 48.89), (-5.975, 58.48, 11.45), (-4.272, 62.59, 11.45), (-6.201, 58.48, 10.71), (-5.975, 58.48, 11.45), (-4.431, 62.75, 10.71), (-0.1591, 64.29, 11.45), (-0.1591, 64.52, 10.71), (3.954, 62.59, 11.45), (4.113, 62.75, 10.71), (5.657, 58.48, 11.45), (5.882, 58.48, 10.71), (3.954, 54.37, 11.45), (4.113, 54.21, 10.71), (-0.1591, 52.66, 11.45), (-0.1591, 52.44, 10.71), (-4.272, 54.37, 11.45), (-4.431, 54.21, 10.71), (-5.975, 58.48, 11.45), (-6.201, 58.48, 10.71), (-4.431, 62.75, 10.71), (-6.861, 58.48, 2.268), (-6.201, 58.48, 10.71), (-4.898, 63.22, 2.268), (-0.1591, 64.52, 10.71), (-0.1591, 65.18, 2.268), (4.113, 62.75, 10.71), (4.58, 63.22, 2.268), (5.882, 58.48, 10.71), (6.542, 58.48, 2.268), (4.113, 54.21, 10.71), (4.579, 53.74, 2.268), (-0.1591, 52.44, 10.71), (-0.1591, 51.78, 2.268), (-4.431, 54.21, 10.71), (-4.898, 53.74, 2.268), (-6.201, 58.48, 10.71), (-6.861, 58.48, 2.268), (-7.543, 58.48, 1.531), (-6.861, 58.48, 2.268), (-4.898, 63.22, 2.268), (-5.38, 53.26, 1.531), (-5.38, 53.26, 0.01274), (-0.1591, 51.09, 0.01274), (-7.543, 58.48, 0.01274), (-4.898, 53.74, 2.268), (-0.1591, 51.09, 1.531), (5.062, 53.26, 0.01274), (-0.1591, 51.78, 2.268), (5.062, 53.26, 1.531), (7.225, 58.48, 0.01274), (-5.38, 63.7, 1.531), (-0.1591, 65.18, 2.268), (-7.543, 58.48, 0.01274), (-7.543, 58.48, 1.531), (-5.38, 63.7, 0.01274), (-0.1591, 65.86, 1.531), (-0.1591, 65.86, 0.01274), (5.062, 63.7, 1.531), (5.062, 63.7, 0.01274), (7.225, 58.48, 1.531), (6.542, 58.48, 2.268), (4.579, 53.74, 2.268), (4.58, 63.22, 2.268), (-0.1591, 53.37, 50.38), (-0.1507, 58.49, 50.38), (-3.775, 54.86, 50.38), (3.456, 54.86, 50.38), (4.954, 58.48, 50.38), (3.456, 62.09, 50.38), (-0.1591, 63.59, 50.38), (-3.775, 62.09, 50.38), (-5.272, 58.48, 50.38), (-0.1591, 58.48, 0.01274), (-0.1591, 51.09, 0.01274), (-5.38, 53.26, 0.01274), (5.062, 53.26, 0.01274), (7.225, 58.48, 0.01274), (5.062, 63.7, 0.01274), (-0.1591, 65.86, 0.01274), (-5.38, 63.7, 0.01274), (-7.543, 58.48, 0.01274)], [], [(2, 0, 1), (1, 0, 3), (0, 4, 3), (3, 4, 5), (4, 6, 5), (5, 6, 7), (6, 8, 7), (7, 8, 9), (8, 10, 9), (9, 10, 11), (10, 12, 11), (11, 12, 13), (12, 14, 13), (13, 14, 15), (17, 15, 16), (16, 15, 14), (20, 18, 19), (19, 18, 21), (18, 22, 21), (21, 22, 23), (22, 24, 23), (23, 24, 25), (24, 26, 25), (25, 26, 27), (26, 28, 27), (27, 28, 29), (28, 30, 29), (29, 30, 31), (30, 32, 31), (31, 32, 33), (35, 33, 34), (34, 33, 32), (38, 36, 37), (37, 36, 39), (36, 40, 39), (39, 40, 41), (40, 42, 41), (41, 42, 43), (42, 44, 43), (43, 44, 45), (44, 46, 45), (45, 46, 47), (46, 48, 47), (47, 48, 49), (48, 50, 49), (49, 50, 51), (53, 51, 52), (52, 51, 50), (56, 54, 55), (55, 54, 57), (54, 58, 57), (57, 58, 59), (58, 60, 59), (59, 60, 61), (60, 62, 61), (61, 62, 63), (62, 64, 63), (63, 64, 65), (64, 66, 65), (65, 66, 67), (66, 68, 67), (67, 68, 69), (71, 69, 70), (70, 69, 68), (78, 76, 72), (72, 76, 75), (72, 75, 73), (73, 75, 79), (76, 77, 75), (75, 77, 80), (75, 80, 79), (79, 80, 82), (77, 81, 80), (80, 81, 83), (80, 83, 82), (82, 83, 96), (81, 84, 83), (83, 84, 94), (83, 94, 96), (96, 94, 95), (84, 93, 94), (94, 93, 92), (94, 92, 95), (95, 92, 97), (93, 91, 92), (92, 91, 90), (92, 90, 97), (97, 90, 86), (91, 89, 90), (90, 89, 85), (90, 85, 86), (86, 85, 74), (85, 72, 74), (74, 72, 73), (88, 85, 87), (87, 85, 89), (100, 98, 99), (99, 98, 101), (99, 101, 102), (102, 103, 99), (99, 103, 104), (99, 104, 105), (105, 106, 99), (99, 106, 100), (109, 107, 108), (108, 107, 110), (110, 107, 111), (111, 107, 112), (112, 107, 113), (113, 107, 114), (114, 107, 115), (115, 107, 109)])
me_gate_up_l_002.polygons.foreach_set('use_smooth', [True] * 112)
_uv = me_gate_up_l_002.uv_layers.new(name='UVMap')
_uv.uv.foreach_set('vector', [0.2089, 0.6843, 0.2338, 0.6843, 0.2089, 0.6754, 0.2089, 0.6754, 0.2338, 0.6843, 0.2338, 0.6754, 0.2338, 0.6843, 0.2587, 0.6843, 0.2338, 0.6754, 0.2338, 0.6754, 0.2587, 0.6843, 0.2588, 0.6754, 0.2587, 0.6843, 0.2834, 0.6843, 0.2588, 0.6754, 0.2588, 0.6754, 0.2834, 0.6843, 0.2831, 0.6754, 0.2834, 0.6843, 0.2585, 0.6843, 0.2831, 0.6754, 0.2831, 0.6754, 0.2585, 0.6843, 0.2581, 0.6754, 0.2585, 0.6843, 0.2336, 0.6843, 0.2581, 0.6754, 0.2581, 0.6754, 0.2336, 0.6843, 0.2331, 0.6754, 0.2336, 0.6843, 0.2087, 0.6843, 0.2331, 0.6754, 0.2331, 0.6754, 0.2087, 0.6843, 0.2082, 0.6754, 0.2087, 0.6843, 0.2336, 0.6843, 0.2082, 0.6754, 0.2082, 0.6754, 0.2336, 0.6843, 0.2331, 0.6754, 0.2581, 0.6754, 0.2331, 0.6754, 0.2585, 0.6843, 0.2585, 0.6843, 0.2331, 0.6754, 0.2336, 0.6843, 0.3139, 0.6718, 0.2792, 0.6725, 0.311, 0.4964, 0.311, 0.4964, 0.2792, 0.6725, 0.2768, 0.4964, 0.2792, 0.6725, 0.2445, 0.6725, 0.2768, 0.4964, 0.2768, 0.4964, 0.2445, 0.6725, 0.2421, 0.4964, 0.2445, 0.6725, 0.2101, 0.6725, 0.2421, 0.4964, 0.2421, 0.4964, 0.2101, 0.6725, 0.2075, 0.4964, 0.2101, 0.6725, 0.2445, 0.6725, 0.2075, 0.4964, 0.2075, 0.4964, 0.2445, 0.6725, 0.2421, 0.4964, 0.2445, 0.6725, 0.2792, 0.6725, 0.2421, 0.4964, 0.2421, 0.4964, 0.2792, 0.6725, 0.2768, 0.4964, 0.2792, 0.6725, 0.3139, 0.6718, 0.2768, 0.4964, 0.2768, 0.4964, 0.3139, 0.6718, 0.311, 0.4964, 0.3139, 0.6718, 0.2792, 0.6725, 0.311, 0.4964, 0.311, 0.4964, 0.2792, 0.6725, 0.2768, 0.4964, 0.2421, 0.4964, 0.2768, 0.4964, 0.2445, 0.6725, 0.2445, 0.6725, 0.2768, 0.4964, 0.2792, 0.6725, 0.2076, 0.4967, 0.243, 0.4967, 0.2078, 0.4885, 0.2078, 0.4885, 0.243, 0.4967, 0.2432, 0.4885, 0.243, 0.4967, 0.2784, 0.4967, 0.2432, 0.4885, 0.2432, 0.4885, 0.2784, 0.4967, 0.2786, 0.4885, 0.2784, 0.4967, 0.3128, 0.4967, 0.2786, 0.4885, 0.2786, 0.4885, 0.3128, 0.4967, 0.313, 0.4885, 0.3128, 0.4967, 0.2774, 0.4967, 0.313, 0.4885, 0.313, 0.4885, 0.2774, 0.4967, 0.2776, 0.4885, 0.2774, 0.4967, 0.242, 0.4967, 0.2776, 0.4885, 0.2776, 0.4885, 0.242, 0.4967, 0.2422, 0.4885, 0.242, 0.4967, 0.2066, 0.4967, 0.2422, 0.4885, 0.2422, 0.4885, 0.2066, 0.4967, 0.2068, 0.4885, 0.2066, 0.4967, 0.242, 0.4967, 0.2068, 0.4885, 0.2068, 0.4885, 0.242, 0.4967, 0.2422, 0.4885, 0.2776, 0.4885, 0.2422, 0.4885, 0.2774, 0.4967, 0.2774, 0.4967, 0.2422, 0.4885, 0.242, 0.4967, 0.3102, 0.4882, 0.2755, 0.4889, 0.3106, 0.4398, 0.3106, 0.4398, 0.2755, 0.4889, 0.2764, 0.4398, 0.2755, 0.4889, 0.2408, 0.4889, 0.2764, 0.4398, 0.2764, 0.4398, 0.2408, 0.4889, 0.2417, 0.4398, 0.2408, 0.4889, 0.2064, 0.4889, 0.2417, 0.4398, 0.2417, 0.4398, 0.2064, 0.4889, 0.2072, 0.4398, 0.2064, 0.4889, 0.2408, 0.4889, 0.2072, 0.4398, 0.2072, 0.4398, 0.2408, 0.4889, 0.2417, 0.4398, 0.2408, 0.4889, 0.2755, 0.4889, 0.2417, 0.4398, 0.2417, 0.4398, 0.2755, 0.4889, 0.2764, 0.4398, 0.2755, 0.4889, 0.3102, 0.4882, 0.2764, 0.4398, 0.2764, 0.4398, 0.3102, 0.4882, 0.3106, 0.4398, 0.3102, 0.4882, 0.2755, 0.4889, 0.3106, 0.4398, 0.3106, 0.4398, 0.2755, 0.4889, 0.2764, 0.4398, 0.2417, 0.4398, 0.2764, 0.4398, 0.2408, 0.4889, 0.2408, 0.4889, 0.2764, 0.4398, 0.2755, 0.4889, 0.2763, 0.411, 0.2413, 0.411, 0.276, 0.4183, 0.276, 0.4183, 0.2413, 0.411, 0.2409, 0.4183, 0.276, 0.4183, 0.2409, 0.4183, 0.276, 0.4396, 0.276, 0.4396, 0.2409, 0.4183, 0.2409, 0.4396, 0.2413, 0.411, 0.2062, 0.411, 0.2409, 0.4183, 0.2409, 0.4183, 0.2062, 0.411, 0.2058, 0.4183, 0.2409, 0.4183, 0.2058, 0.4183, 0.2409, 0.4396, 0.2409, 0.4396, 0.2058, 0.4183, 0.2067, 0.4396, 0.2062, 0.411, 0.2412, 0.411, 0.2058, 0.4183, 0.2058, 0.4183, 0.2412, 0.411, 0.2409, 0.4183, 0.2058, 0.4183, 0.2409, 0.4183, 0.2067, 0.4396, 0.2067, 0.4396, 0.2409, 0.4183, 0.2409, 0.4396, 0.2412, 0.411, 0.2762, 0.411, 0.2409, 0.4183, 0.2409, 0.4183, 0.2762, 0.411, 0.276, 0.4183, 0.2409, 0.4183, 0.276, 0.4183, 0.2409, 0.4396, 0.2409, 0.4396, 0.276, 0.4183, 0.276, 0.4396, 0.2762, 0.411, 0.3112, 0.411, 0.276, 0.4183, 0.276, 0.4183, 0.3112, 0.411, 0.3111, 0.4183, 0.276, 0.4183, 0.3111, 0.4183, 0.276, 0.4396, 0.276, 0.4396, 0.3111, 0.4183, 0.3111, 0.4396, 0.3112, 0.411, 0.2765, 0.411, 0.3111, 0.4183, 0.3111, 0.4183, 0.2765, 0.411, 0.276, 0.4183, 0.3111, 0.4183, 0.276, 0.4183, 0.3111, 0.4396, 0.3111, 0.4396, 0.276, 0.4183, 0.276, 0.4396, 0.2765, 0.411, 0.2415, 0.411, 0.276, 0.4183, 0.276, 0.4183, 0.2415, 0.411, 0.2409, 0.4183, 0.276, 0.4183, 0.2409, 0.4183, 0.276, 0.4396, 0.276, 0.4396, 0.2409, 0.4183, 0.2409, 0.4396, 0.2409, 0.4183, 0.276, 0.4183, 0.2409, 0.4396, 0.2409, 0.4396, 0.276, 0.4183, 0.276, 0.4396, 0.2058, 0.4183, 0.2409, 0.4183, 0.2065, 0.411, 0.2065, 0.411, 0.2409, 0.4183, 0.2415, 0.411, 0.3102, 0.4882, 0.2636, 0.4961, 0.291, 0.4599, 0.291, 0.4599, 0.2636, 0.4961, 0.3102, 0.4882, 0.291, 0.4599, 0.3102, 0.4882, 0.2636, 0.4961, 0.2636, 0.4961, 0.3102, 0.4882, 0.291, 0.4599, 0.291, 0.4599, 0.3102, 0.4882, 0.2636, 0.4961, 0.291, 0.4599, 0.2636, 0.4961, 0.3102, 0.4882, 0.3102, 0.4882, 0.2636, 0.4961, 0.291, 0.4599, 0.291, 0.4599, 0.2636, 0.4961, 0.3102, 0.4882, -0.526, -0.5778, -0.5855, -0.4341, -0.645, -0.5783, -0.645, -0.5783, -0.5855, -0.4341, -0.5265, -0.5789, -0.5265, -0.5789, -0.5855, -0.4341, -0.6455, -0.5789, -0.6455, -0.5789, -0.5855, -0.4341, -0.5266, -0.5789, -0.5266, -0.5789, -0.5855, -0.4341, -0.6451, -0.5783, -0.6451, -0.5783, -0.5855, -0.4341, -0.5261, -0.5777, -0.5261, -0.5777, -0.5855, -0.4341, -0.645, -0.5778, -0.645, -0.5778, -0.5855, -0.4341, -0.526, -0.5778])
me_gate_up_l_002.materials.append(mat_material)
me_gate_up_l_002.update()
me_gate_up_l_002.normals_split_custom_set([tuple(v) for v in zip(*[iter([-0.912, 0.3778, 0.1598, -0.5852, 0.5835, 0.5632, -0.912, 0.3778, 0.1598, -0.912, 0.3778, 0.1598, -0.5852, 0.5835, 0.5632, -0.7004, 0.6696, -0.2471, -0.5852, 0.5835, 0.5632, -0.001191, 0.8264, 0.5631, -0.7004, 0.6696, -0.2471, -0.7004, 0.6696, -0.2471, -0.001191, 0.8264, 0.5631, -0.02183, 0.9687, -0.2471, -0.001191, 0.8264, 0.5631, 0.5835, 0.5852, 0.5632, -0.02183, 0.9687, -0.2471, -0.02183, 0.9687, -0.2471, 0.5835, 0.5852, 0.5632, 0.6696, 0.7004, -0.2471, 0.5835, 0.5852, 0.5632, 0.8264, 0.00119, 0.5631, 0.6696, 0.7004, -0.2471, 0.6696, 0.7004, -0.2471, 0.8264, 0.00119, 0.5631, 0.9687, 0.02183, -0.2471, 0.8264, 0.00119, 0.5631, 0.5852, -0.5835, 0.5632, 0.9687, 0.02183, -0.2471, 0.9687, 0.02183, -0.2471, 0.5852, -0.5835, 0.5632, 0.7004, -0.6696, -0.2471, 0.5852, -0.5835, 0.5632, 0.001192, -0.8264, 0.5632, 0.7004, -0.6696, -0.2471, 0.7004, -0.6696, -0.2471, 0.001192, -0.8264, 0.5632, 0.02183, -0.9687, -0.2471, 0.001192, -0.8264, 0.5632, -0.5835, -0.5852, 0.5632, 0.02183, -0.9687, -0.2471, 0.02183, -0.9687, -0.2471, -0.5835, -0.5852, 0.5632, -0.6696, -0.7004, -0.2471, -0.912, -0.3778, 0.1598, -0.6696, -0.7004, -0.2471, -0.912, -0.3778, 0.1598, -0.912, -0.3778, 0.1598, -0.6696, -0.7004, -0.2471, -0.5835, -0.5852, 0.5632, -0.9238, 0.3827, 0.01091, -0.5833, 0.6866, 0.434, -0.9238, 0.3827, 0.01091, -0.9238, 0.3827, 0.01091, -0.5833, 0.6866, 0.434, -0.6962, 0.588, -0.4118, -0.5833, 0.6866, 0.434, 0.07303, 0.898, 0.434, -0.6962, 0.588, -0.4118, -0.6962, 0.588, -0.4118, 0.07303, 0.898, 0.434, -0.07655, 0.908, -0.4118, 0.07303, 0.898, 0.434, 0.6866, 0.5833, 0.434, -0.07655, 0.908, -0.4118, -0.07655, 0.908, -0.4118, 0.6866, 0.5833, 0.434, 0.588, 0.6962, -0.4118, 0.6866, 0.5833, 0.434, 0.898, -0.07303, 0.434, 0.588, 0.6962, -0.4118, 0.588, 0.6962, -0.4118, 0.898, -0.07303, 0.434, 0.908, 0.07654, -0.4118, 0.898, -0.07303, 0.434, 0.5833, -0.6866, 0.434, 0.908, 0.07654, -0.4118, 0.908, 0.07654, -0.4118, 0.5833, -0.6866, 0.434, 0.6962, -0.588, -0.4118, 0.5833, -0.6866, 0.434, -0.07303, -0.898, 0.434, 0.6962, -0.588, -0.4118, 0.6962, -0.588, -0.4118, -0.07303, -0.898, 0.434, 0.07655, -0.908, -0.4118, -0.07303, -0.898, 0.434, -0.6866, -0.5833, 0.434, 0.07655, -0.908, -0.4118, 0.07655, -0.908, -0.4118, -0.6866, -0.5833, 0.434, -0.588, -0.6962, -0.4118, -0.9238, -0.3827, 0.01091, -0.588, -0.6962, -0.4118, -0.9238, -0.3827, 0.01091, -0.9238, -0.3827, 0.01091, -0.588, -0.6962, -0.4118, -0.6866, -0.5833, 0.434, -0.8902, 0.3687, 0.2676, -0.5433, 0.5356, 0.6465, -0.8902, 0.3687, 0.2676, -0.8902, 0.3687, 0.2676, -0.5433, 0.5356, 0.6465, -0.7162, 0.6879, -0.1176, -0.5433, 0.5356, 0.6465, -0.00545, 0.7629, 0.6465, -0.7162, 0.6879, -0.1176, -0.7162, 0.6879, -0.1176, -0.00545, 0.7629, 0.6465, -0.02002, 0.9929, -0.1176, -0.00545, 0.7629, 0.6465, 0.5356, 0.5433, 0.6465, -0.02002, 0.9929, -0.1176, -0.02002, 0.9929, -0.1176, 0.5356, 0.5433, 0.6465, 0.6879, 0.7162, -0.1176, 0.5356, 0.5433, 0.6465, 0.7629, 0.005451, 0.6465, 0.6879, 0.7162, -0.1176, 0.6879, 0.7162, -0.1176, 0.7629, 0.005451, 0.6465, 0.9929, 0.02007, -0.1176, 0.7629, 0.005451, 0.6465, 0.5433, -0.5356, 0.6465, 0.9929, 0.02007, -0.1176, 0.9929, 0.02007, -0.1176, 0.5433, -0.5356, 0.6465, 0.7162, -0.6879, -0.1176, 0.5433, -0.5356, 0.6465, 0.005452, -0.7629, 0.6465, 0.7162, -0.6879, -0.1176, 0.7162, -0.6879, -0.1176, 0.005452, -0.7629, 0.6465, 0.02007, -0.9929, -0.1176, 0.005452, -0.7629, 0.6465, -0.5356, -0.5433, 0.6465, 0.02007, -0.9929, -0.1176, 0.02007, -0.9929, -0.1176, -0.5356, -0.5433, 0.6465, -0.6879, -0.7162, -0.1176, -0.8902, -0.3687, 0.2676, -0.6879, -0.7162, -0.1176, -0.8902, -0.3687, 0.2676, -0.8902, -0.3687, 0.2676, -0.6879, -0.7162, -0.1176, -0.5356, -0.5433, 0.6465, -0.9215, 0.3817, 0.07207, -0.5711, 0.6497, 0.5016, -0.9215, 0.3817, 0.07207, -0.9215, 0.3817, 0.07207, -0.5711, 0.6497, 0.5016, -0.704, 0.6129, -0.3589, -0.5711, 0.6497, 0.5016, 0.05559, 0.8633, 0.5016, -0.704, 0.6129, -0.3589, -0.704, 0.6129, -0.3589, 0.05559, 0.8633, 0.5016, -0.06444, 0.9311, -0.3589, 0.05559, 0.8633, 0.5016, 0.6497, 0.5711, 0.5016, -0.06444, 0.9311, -0.3589, -0.06444, 0.9311, -0.3589, 0.6497, 0.5711, 0.5016, 0.6129, 0.704, -0.3589, 0.6497, 0.5711, 0.5016, 0.8633, -0.05559, 0.5016, 0.6129, 0.704, -0.3589, 0.6129, 0.704, -0.3589, 0.8633, -0.05559, 0.5016, 0.9311, 0.06444, -0.3589, 0.8633, -0.05559, 0.5016, 0.5711, -0.6497, 0.5016, 0.9311, 0.06444, -0.3589, 0.9311, 0.06444, -0.3589, 0.5711, -0.6497, 0.5016, 0.704, -0.6129, -0.3589, 0.5711, -0.6497, 0.5016, -0.05559, -0.8633, 0.5016, 0.704, -0.6129, -0.3589, 0.704, -0.6129, -0.3589, -0.05559, -0.8633, 0.5016, 0.06444, -0.9311, -0.3589, -0.05559, -0.8633, 0.5016, -0.6497, -0.5711, 0.5016, 0.06444, -0.9311, -0.3589, 0.06444, -0.9311, -0.3589, -0.6497, -0.5711, 0.5016, -0.6129, -0.704, -0.3589, -0.9215, -0.3817, 0.07207, -0.6129, -0.704, -0.3589, -0.9215, -0.3817, 0.07207, -0.9215, -0.3817, 0.07207, -0.6129, -0.704, -0.3589, -0.6497, -0.5711, 0.5016, -0.9239, -0.3827, 0.0, -0.6188, -0.645, -0.4485, -0.9507, 0.2938, 0.09901, -0.9507, 0.2938, 0.09901, -0.6188, -0.645, -0.4485, -0.9311, -0.1041, 0.3496, -0.9507, 0.2938, 0.09901, -0.9311, -0.1041, 0.3496, -0.469, -0.004225, 0.8832, -0.469, -0.004225, 0.8832, -0.9311, -0.1041, 0.3496, -0.3287, -0.3346, 0.8832, -0.6188, -0.645, -0.4485, 0.01849, -0.8936, -0.4485, -0.9311, -0.1041, 0.3496, -0.9311, -0.1041, 0.3496, 0.01849, -0.8936, -0.4485, -0.5848, -0.732, 0.3496, -0.9311, -0.1041, 0.3496, -0.5848, -0.732, 0.3496, -0.3287, -0.3346, 0.8832, -0.3287, -0.3346, 0.8832, -0.5848, -0.732, 0.3496, 0.004226, -0.469, 0.8832, 0.01849, -0.8936, -0.4485, 0.645, -0.6188, -0.4485, -0.5848, -0.732, 0.3496, -0.5848, -0.732, 0.3496, 0.645, -0.6188, -0.4485, 0.1041, -0.9311, 0.3496, -0.5848, -0.732, 0.3496, 0.1041, -0.9311, 0.3496, 0.004226, -0.469, 0.8832, 0.004226, -0.469, 0.8832, 0.1041, -0.9311, 0.3496, 0.3346, -0.3287, 0.8832, 0.645, -0.6188, -0.4485, 0.8936, 0.01853, -0.4485, 0.1041, -0.9311, 0.3496, 0.1041, -0.9311, 0.3496, 0.8936, 0.01853, -0.4485, 0.732, -0.5848, 0.3496, 0.1041, -0.9311, 0.3496, 0.732, -0.5848, 0.3496, 0.3346, -0.3287, 0.8832, 0.3346, -0.3287, 0.8832, 0.732, -0.5848, 0.3496, 0.469, 0.004224, 0.8832, 0.8936, 0.01853, -0.4485, 0.6188, 0.645, -0.4485, 0.732, -0.5848, 0.3496, 0.732, -0.5848, 0.3496, 0.6188, 0.645, -0.4485, 0.9311, 0.1041, 0.3496, 0.732, -0.5848, 0.3496, 0.9311, 0.1041, 0.3496, 0.469, 0.004224, 0.8832, 0.469, 0.004224, 0.8832, 0.9311, 0.1041, 0.3496, 0.3287, 0.3346, 0.8832, 0.6188, 0.645, -0.4485, -0.01853, 0.8936, -0.4485, 0.9311, 0.1041, 0.3496, 0.9311, 0.1041, 0.3496, -0.01853, 0.8936, -0.4485, 0.5848, 0.732, 0.3496, 0.9311, 0.1041, 0.3496, 0.5848, 0.732, 0.3496, 0.3287, 0.3346, 0.8832, 0.3287, 0.3346, 0.8832, 0.5848, 0.732, 0.3496, -0.004225, 0.469, 0.8832, -0.01853, 0.8936, -0.4485, -0.645, 0.6188, -0.4485, 0.5848, 0.732, 0.3496, 0.5848, 0.732, 0.3496, -0.645, 0.6188, -0.4485, -0.9309, 0.1052, 0.3497, 0.5848, 0.732, 0.3496, -0.9309, 0.1052, 0.3497, -0.004225, 0.469, 0.8832, -0.004225, 0.469, 0.8832, -0.9309, 0.1052, 0.3497, -0.3346, 0.3287, 0.8832, -0.9309, 0.1052, 0.3497, -0.9507, 0.2938, 0.09901, -0.3346, 0.3287, 0.8832, -0.3346, 0.3287, 0.8832, -0.9507, 0.2938, 0.09901, -0.469, -0.004225, 0.8832, -0.9239, 0.3827, 0.0, -0.9309, 0.1052, 0.3497, -0.9239, 0.3827, 0.0, -0.9239, 0.3827, 0.0, -0.9309, 0.1052, 0.3497, -0.645, 0.6188, -0.4485, 0.0001218, 0.0001221, 1.0, 4.629e-07, 0.0001727, 1.0, -3.791e-07, -4.49e-07, 1.0, -3.791e-07, -4.49e-07, 1.0, 4.629e-07, 0.0001727, 1.0, -0.0001225, 0.0001224, 1.0, -3.791e-07, -4.49e-07, 1.0, -0.0001225, 0.0001224, 1.0, -0.0001736, 7.284e-08, 1.0, -0.0001736, 7.284e-08, 1.0, -0.0001221, -0.0001227, 1.0, -3.791e-07, -4.49e-07, 1.0, -3.791e-07, -4.49e-07, 1.0, -0.0001221, -0.0001227, 1.0, 4.642e-07, -0.0001735, 1.0, -3.791e-07, -4.49e-07, 1.0, 4.642e-07, -0.0001735, 1.0, 0.000122, -0.0001224, 1.0, 0.000122, -0.0001224, 1.0, 0.000172, 7.265e-08, 1.0, -3.791e-07, -4.49e-07, 1.0, -3.791e-07, -4.49e-07, 1.0, 0.000172, 7.265e-08, 1.0, 0.0001218, 0.0001221, 1.0, 0.0, 0.0, -1.0, 0.0, 0.0, -1.0, 0.0, 0.0, -1.0, 0.0, 0.0, -1.0, 0.0, 0.0, -1.0, 0.0, 0.0, -1.0, 0.0, 0.0, -1.0, 0.0, 0.0, -1.0, 0.0, 0.0, -1.0, 0.0, 0.0, -1.0, 0.0, 0.0, -1.0, 0.0, 0.0, -1.0, 0.0, 0.0, -1.0, 0.0, 0.0, -1.0, 0.0, 0.0, -1.0, 0.0, 0.0, -1.0, 0.0, 0.0, -1.0, 0.0, 0.0, -1.0, 0.0, 0.0, -1.0, 0.0, 0.0, -1.0, 0.0, 0.0, -1.0, 0.0, 0.0, -1.0, 0.0, 0.0, -1.0, 0.0, 0.0, -1.0])] * 3)])
arm_ebcastdoor = bpy.data.armatures.new('EBCASTDOOR')  # bones are not reproduced

# ---- objects
ob_ebcastdoor = bpy.data.objects.new('EBCASTDOOR', arm_ebcastdoor)
ob_doorl = bpy.data.objects.new('DOORL', me_doorl)
ob_doorr = bpy.data.objects.new('DOORR', me_doorr)
ob_pillar_l = bpy.data.objects.new('PILLAR_L', me_gate_up_l)
ob_pillar_r = bpy.data.objects.new('PILLAR_R', me_gate_up_l_002)

# ---- transforms, parenting, visibility, modifiers, constraints
ob_ebcastdoor.location = (10.43, 0.0, -65.19)
ob_ebcastdoor.rotation_mode = 'QUATERNION'
ob_ebcastdoor.rotation_quaternion = (1.0, 0.0, 0.0, 0.0)
ob_ebcastdoor.track_axis = 'POS_X'
ob_doorl.parent = ob_ebcastdoor
ob_doorl.location = (0.0, 0.0, 0.0)
ob_doorl.use_empty_image_alpha = True
ob_doorr.parent = ob_ebcastdoor
ob_doorr.location = (0.0, 0.0, 0.0)
ob_doorr.use_empty_image_alpha = True
ob_pillar_l.parent = ob_ebcastdoor
ob_pillar_l.location = (0.0, 0.0, 0.0)
ob_pillar_l.use_empty_image_alpha = True
ob_pillar_r.parent = ob_ebcastdoor
ob_pillar_r.location = (0.0, 0.0, 0.0)
ob_pillar_r.use_empty_image_alpha = True

# ---- collection membership
col_ebcastdoor.objects.link(ob_ebcastdoor)
col_ebcastdoor.objects.link(ob_doorl)
col_ebcastdoor.objects.link(ob_doorr)
col_ebcastdoor.objects.link(ob_pillar_l)
col_ebcastdoor.objects.link(ob_pillar_r)

# ---- scene / render settings (as saved in the file)
scene.frame_start = 0; scene.frame_end = 249; scene.frame_set(0)
scene.render.engine = 'BLENDER_EEVEE_NEXT'
scene.cycles.sampling_pattern = 'TABULATED_SOBOL'
scene.cycles.use_light_tree = False
scene.view_settings.view_transform = 'Filmic'
bpy.context.view_layer.update()

# ---- added for rendering (the .blend has no active camera and no usable light): camera, sun
cam_auto = bpy.data.cameras.new('AutoCamera')
cam_auto.lens = 50.0
cam_auto.sensor_width = 36.0
cam_auto.clip_end = 2875.52
ob_auto_camera = bpy.data.objects.new('AutoCamera', cam_auto)
scene.collection.objects.link(ob_auto_camera)
ob_auto_camera.location = (170.229, -196.381, 123.67)
ob_auto_camera.rotation_euler = (1.09748, -7.21219e-08, 0.694738)
scene.camera = ob_auto_camera
light_auto_sun = bpy.data.lights.new('AutoSun', 'SUN')
light_auto_sun.energy = 3.0
light_auto_sun.angle = 0.0523599
ob_auto_sun = bpy.data.objects.new('AutoSun', light_auto_sun)
scene.collection.objects.link(ob_auto_sun)
ob_auto_sun.rotation_euler = (0.872665, 0.174533, 0.523599)
bpy.context.view_layer.update()
